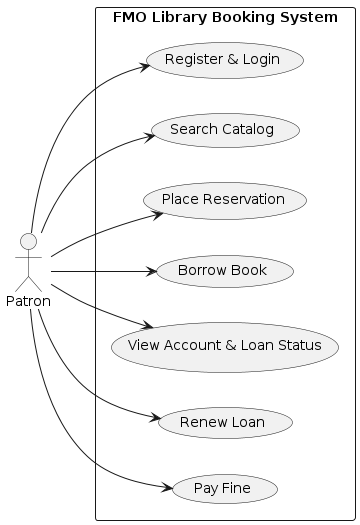

The diagram above was rendered by PlantUML. Its source (embedded in the PNG):
@startuml
left to right direction

actor Patron

rectangle "FMO Library Booking System" {
  (Register & Login) as RL
  (Search Catalog) as SC
  (Place Reservation) as PR
  (Borrow Book) as BB
  (View Account & Loan Status) as VA
  (Renew Loan) as RLN
  (Pay Fine) as PF

  Patron --> RL
  Patron --> SC
  Patron --> PR
  Patron --> BB
  Patron --> VA
  Patron --> RLN
  Patron --> PF
}
@enduml